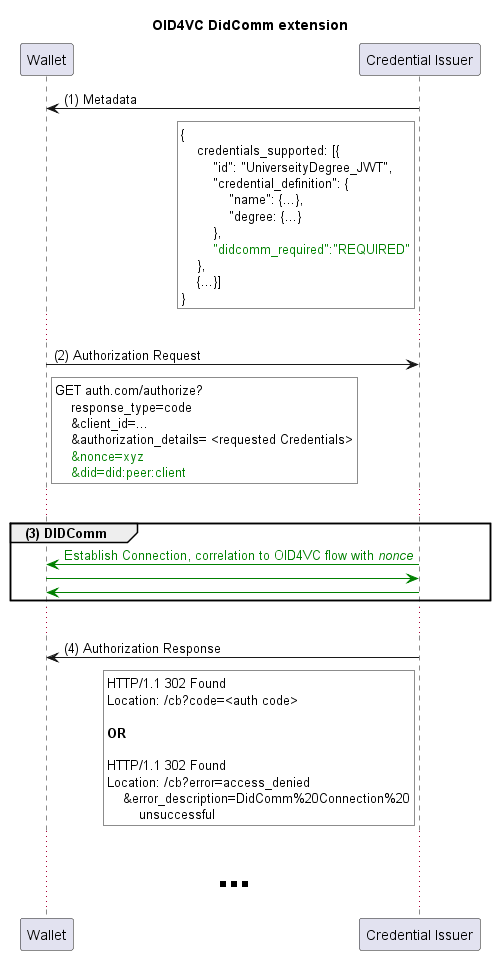

The diagram above was rendered by PlantUML. Its source (embedded in the PNG):
@startuml
title "OID4VC DidComm extension"
participant Wallet
participant "Credential Issuer" as CI

autonumber "(0)"
CI -> Wallet: Metadata
rnote left of CI #FFFFFF
{
    credentials_supported: [{
        "id": "UniverseityDegree_JWT",
        "credential_definition": {
            "name": {...},
            "degree: {...}
        },
        <color green>"didcomm_required":"REQUIRED"</color>
    },
    {...}]
}
end rnote
...
Wallet -> CI: Authorization Request
rnote right of Wallet #FFFFFF
GET auth.com/authorize?
    response_type=code
    &client_id=...
    &authorization_details= <requested Credentials>
    <color green>&nonce=xyz</color>
    <color green>&did=did:peer:client</color>
end rnote
autonumber stop
...
group **(3) DIDComm**
CI -[#green]> Wallet: <color green>Establish Connection, correlation to OID4VC flow with //nonce//</color>
Wallet -[#green]> CI
CI -[#green]> Wallet
end
...
autonumber 4 "(0)"
CI -> Wallet: Authorization Response
rnote left of CI #FFFFFF
HTTP/1.1 302 Found
Location: /cb?code=<auth code>

**OR**

HTTP/1.1 302 Found
Location: /cb?error=access_denied
    &error_description=DidComm%20Connection%20
        unsuccessful
end rnote
... **<size:40>...</size>** ...
@enduml